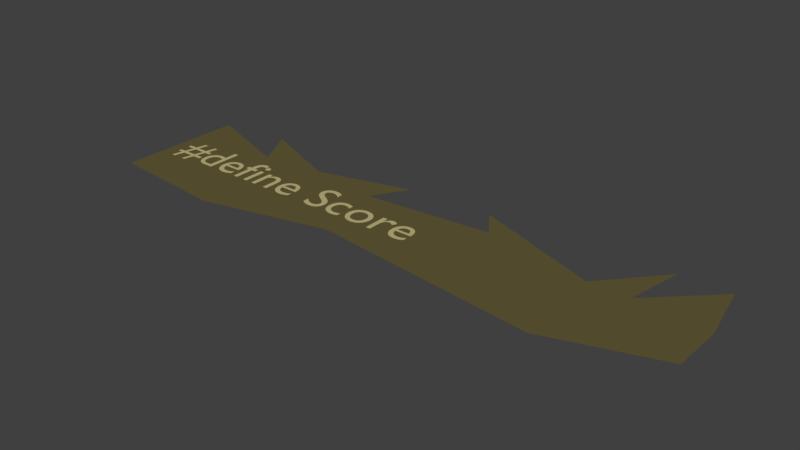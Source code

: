 # Source: score.blend  (saved by Blender 2.78.0; exported with 4.5.12 LTS)
import bpy
from mathutils import Matrix  # noqa: F401  (used for matrix-valued properties, if any)

bpy.ops.wm.read_factory_settings(use_empty=True)
scene = bpy.context.scene
scene.name = 'Scene'

# ---- collections
col_collection_1 = bpy.data.collections.new('Collection 1'); scene.collection.children.link(col_collection_1)

# ---- materials (node trees are filled in below, after node groups)
mat_material_011 = bpy.data.materials.new('Material.011')
mat_material_011.alpha_threshold = 0.0
mat_material_011.use_transparent_shadow = False
mat_material_011.diffuse_color = (0.5395, 0.4621, 0.2232, 1.0)
mat_material_011.roughness = 0.5
mat_material_012 = bpy.data.materials.new('Material.012')
mat_material_012.alpha_threshold = 0.0
mat_material_012.use_transparent_shadow = False
mat_material_012.diffuse_color = (0.1274, 0.1046, 0.0382, 1.0)
mat_material_012.roughness = 0.5

# ---- material node trees

# ---- world
world_world = bpy.data.worlds.new('World'); scene.world = world_world
world_world.color = (0.05088, 0.05088, 0.05088)
world_world.use_sun_shadow = False
world_world.sun_shadow_jitter_overblur = 0.0
world_world.cycles.sampling_method = 'MANUAL'

# ---- meshes
me_mesh_012 = bpy.data.meshes.new('Mesh.012')
me_mesh_012.from_pydata([(5.581, -3.87, 0.0), (5.568, -3.878, 0.0), (5.555, -3.886, 0.0), (5.542, -3.893, 0.0), (5.529, -3.899, 0.0), (5.516, -3.905, 0.0), (5.503, -3.91, 0.0), (5.49, -3.914, 0.0), (5.477, -3.918, 0.0), (5.464, -3.92, 0.0), (5.451, -3.922, 0.0), (5.437, -3.924, 0.0), (5.424, -3.924, 0.0), (5.403, -3.923, 0.0), (5.384, -3.92, 0.0), (5.366, -3.915, 0.0), (5.35, -3.909, 0.0), (5.335, -3.9, 0.0), (5.322, -3.89, 0.0), (5.31, -3.878, 0.0), (5.299, -3.864, 0.0), (5.29, -3.848, 0.0), (5.283, -3.83, 0.0), (5.277, -3.81, 0.0), (5.273, -3.789, 0.0), (5.589, -3.789, 0.0), (5.587, -3.749, 0.0), (5.583, -3.713, 0.0), (5.575, -3.68, 0.0), (5.565, -3.651, 0.0), (5.552, -3.625, 0.0), (5.536, -3.603, 0.0), (5.518, -3.584, 0.0), (5.497, -3.569, 0.0), (5.475, -3.557, 0.0), (5.45, -3.549, 0.0), (5.423, -3.544, 0.0), (5.394, -3.542, 0.0), (5.364, -3.544, 0.0), (5.335, -3.549, 0.0), (5.309, -3.559, 0.0), (5.284, -3.571, 0.0), (5.262, -3.586, 0.0), (5.243, -3.605, 0.0), (5.225, -3.626, 0.0), (5.211, -3.65, 0.0), (5.199, -3.677, 0.0), (5.191, -3.706, 0.0), (5.186, -3.737, 0.0), (5.184, -3.77, 0.0), (5.186, -3.801, 0.0), (5.19, -3.831, 0.0), (5.198, -3.86, 0.0), (5.209, -3.887, 0.0), (5.223, -3.913, 0.0), (5.241, -3.936, 0.0), (5.26, -3.957, 0.0), (5.283, -3.975, 0.0), (5.309, -3.989, 0.0), (5.337, -4.0, 0.0), (5.368, -4.007, 0.0), (5.402, -4.009, 0.0), (5.42, -4.009, 0.0), (5.438, -4.008, 0.0), (5.454, -4.006, 0.0), (5.47, -4.003, 0.0), (5.485, -4.0, 0.0), (5.5, -3.996, 0.0), (5.514, -3.991, 0.0), (5.527, -3.986, 0.0), (5.541, -3.979, 0.0), (5.554, -3.972, 0.0), (5.568, -3.965, 0.0), (5.581, -3.956, 0.0), (5.275, -3.73, 0.0), (5.279, -3.713, 0.0), (5.283, -3.697, 0.0), (5.289, -3.683, 0.0), (5.297, -3.67, 0.0), (5.305, -3.658, 0.0), (5.315, -3.648, 0.0), (5.325, -3.639, 0.0), (5.337, -3.632, 0.0), (5.35, -3.626, 0.0), (5.364, -3.622, 0.0), (5.38, -3.62, 0.0), (5.396, -3.619, 0.0), (5.411, -3.62, 0.0), (5.425, -3.622, 0.0), (5.439, -3.627, 0.0), (5.451, -3.633, 0.0), (5.461, -3.64, 0.0), (5.471, -3.649, 0.0), (5.479, -3.659, 0.0), (5.486, -3.671, 0.0), (5.492, -3.684, 0.0), (5.497, -3.698, 0.0), (5.5, -3.714, 0.0), (5.501, -3.73, 0.0), (4.816, -3.551, 0.0), (4.816, -4.0, 0.0), (4.905, -4.0, 0.0), (4.905, -3.765, 0.0), (4.906, -3.746, 0.0), (4.909, -3.728, 0.0), (4.913, -3.711, 0.0), (4.92, -3.695, 0.0), (4.927, -3.68, 0.0), (4.937, -3.667, 0.0), (4.947, -3.656, 0.0), (4.959, -3.646, 0.0), (4.971, -3.638, 0.0), (4.985, -3.632, 0.0), (4.999, -3.628, 0.0), (5.014, -3.627, 0.0), (5.02, -3.627, 0.0), (5.026, -3.628, 0.0), (5.032, -3.63, 0.0), (5.039, -3.633, 0.0), (5.046, -3.636, 0.0), (5.053, -3.639, 0.0), (5.061, -3.643, 0.0), (5.068, -3.648, 0.0), (5.076, -3.653, 0.0), (5.083, -3.659, 0.0), (5.09, -3.665, 0.0), (5.097, -3.671, 0.0), (5.144, -3.594, 0.0), (5.135, -3.586, 0.0), (5.126, -3.578, 0.0), (5.117, -3.571, 0.0), (5.108, -3.565, 0.0), (5.099, -3.56, 0.0), (5.09, -3.555, 0.0), (5.081, -3.551, 0.0), (5.073, -3.548, 0.0), (5.064, -3.545, 0.0), (5.055, -3.543, 0.0), (5.046, -3.542, 0.0), (5.037, -3.542, 0.0), (5.026, -3.543, 0.0), (5.016, -3.545, 0.0), (5.005, -3.548, 0.0), (4.995, -3.553, 0.0), (4.984, -3.56, 0.0), (4.973, -3.568, 0.0), (4.962, -3.578, 0.0), (4.951, -3.59, 0.0), (4.94, -3.603, 0.0), (4.929, -3.618, 0.0), (4.918, -3.635, 0.0), (4.907, -3.654, 0.0), (4.905, -3.654, 0.0), (4.905, -3.551, 0.0), (4.468, -3.542, 0.0), (4.435, -3.544, 0.0), (4.404, -3.55, 0.0), (4.374, -3.56, 0.0), (4.347, -3.573, 0.0), (4.322, -3.589, 0.0), (4.299, -3.608, 0.0), (4.279, -3.63, 0.0), (4.263, -3.654, 0.0), (4.249, -3.681, 0.0), (4.239, -3.709, 0.0), (4.233, -3.739, 0.0), (4.231, -3.771, 0.0), (4.233, -3.805, 0.0), (4.239, -3.837, 0.0), (4.249, -3.866, 0.0), (4.262, -3.894, 0.0), (4.278, -3.919, 0.0), (4.298, -3.942, 0.0), (4.32, -3.961, 0.0), (4.345, -3.978, 0.0), (4.373, -3.991, 0.0), (4.403, -4.001, 0.0), (4.434, -4.007, 0.0), (4.468, -4.009, 0.0), (4.503, -4.007, 0.0), (4.536, -4.001, 0.0), (4.567, -3.992, 0.0), (4.595, -3.979, 0.0), (4.621, -3.963, 0.0), (4.644, -3.943, 0.0), (4.663, -3.921, 0.0), (4.68, -3.896, 0.0), (4.693, -3.868, 0.0), (4.703, -3.838, 0.0), (4.709, -3.806, 0.0), (4.711, -3.771, 0.0), (4.709, -3.739, 0.0), (4.703, -3.708, 0.0), (4.693, -3.679, 0.0), (4.679, -3.653, 0.0), (4.662, -3.628, 0.0), (4.642, -3.607, 0.0), (4.619, -3.588, 0.0), (4.594, -3.572, 0.0), (4.565, -3.559, 0.0), (4.535, -3.55, 0.0), (4.502, -3.544, 0.0), (4.467, -3.622, 0.0), (4.489, -3.623, 0.0), (4.509, -3.627, 0.0), (4.528, -3.633, 0.0), (4.546, -3.642, 0.0), (4.562, -3.652, 0.0), (4.577, -3.664, 0.0), (4.589, -3.679, 0.0), (4.6, -3.694, 0.0), (4.609, -3.712, 0.0), (4.615, -3.731, 0.0), (4.619, -3.751, 0.0), (4.62, -3.772, 0.0), (4.619, -3.795, 0.0), (4.615, -3.817, 0.0), (4.609, -3.837, 0.0), (4.601, -3.856, 0.0), (4.591, -3.872, 0.0), (4.579, -3.887, 0.0), (4.565, -3.899, 0.0), (4.548, -3.91, 0.0), (4.531, -3.918, 0.0), (4.511, -3.924, 0.0), (4.49, -3.928, 0.0), (4.467, -3.929, 0.0), (4.446, -3.928, 0.0), (4.426, -3.924, 0.0), (4.408, -3.918, 0.0), (4.391, -3.909, 0.0), (4.376, -3.898, 0.0), (4.362, -3.886, 0.0), (4.35, -3.871, 0.0), (4.34, -3.854, 0.0), (4.333, -3.836, 0.0), (4.327, -3.816, 0.0), (4.323, -3.794, 0.0), (4.322, -3.771, 0.0), (4.323, -3.75, 0.0), (4.327, -3.73, 0.0), (4.333, -3.711, 0.0), (4.341, -3.694, 0.0), (4.351, -3.678, 0.0), (4.363, -3.664, 0.0), (4.377, -3.652, 0.0), (4.392, -3.642, 0.0), (4.409, -3.633, 0.0), (4.427, -3.627, 0.0), (4.447, -3.623, 0.0), (4.15, -3.573, 0.0), (4.139, -3.568, 0.0), (4.129, -3.564, 0.0), (4.119, -3.56, 0.0), (4.109, -3.557, 0.0), (4.099, -3.553, 0.0), (4.088, -3.55, 0.0), (4.078, -3.548, 0.0), (4.067, -3.546, 0.0), (4.056, -3.544, 0.0), (4.045, -3.543, 0.0), (4.033, -3.542, 0.0), (4.02, -3.542, 0.0), (3.987, -3.544, 0.0), (3.956, -3.55, 0.0), (3.928, -3.559, 0.0), (3.902, -3.572, 0.0), (3.879, -3.588, 0.0), (3.858, -3.608, 0.0), (3.84, -3.63, 0.0), (3.825, -3.655, 0.0), (3.814, -3.684, 0.0), (3.805, -3.715, 0.0), (3.8, -3.748, 0.0), (3.798, -3.784, 0.0), (3.8, -3.816, 0.0), (3.806, -3.846, 0.0), (3.815, -3.875, 0.0), (3.827, -3.901, 0.0), (3.843, -3.925, 0.0), (3.862, -3.946, 0.0), (3.883, -3.964, 0.0), (3.907, -3.98, 0.0), (3.934, -3.992, 0.0), (3.963, -4.002, 0.0), (3.993, -4.007, 0.0), (4.026, -4.009, 0.0), (4.038, -4.009, 0.0), (4.05, -4.008, 0.0), (4.063, -4.007, 0.0), (4.075, -4.005, 0.0), (4.087, -4.003, 0.0), (4.099, -4.001, 0.0), (4.111, -3.999, 0.0), (4.122, -3.996, 0.0), (4.133, -3.993, 0.0), (4.143, -3.99, 0.0), (4.152, -3.986, 0.0), (4.16, -3.983, 0.0), (4.16, -3.895, 0.0), (4.149, -3.9, 0.0), (4.138, -3.904, 0.0), (4.128, -3.908, 0.0), (4.118, -3.912, 0.0), (4.108, -3.915, 0.0), (4.098, -3.918, 0.0), (4.088, -3.92, 0.0), (4.079, -3.922, 0.0), (4.069, -3.923, 0.0), (4.06, -3.924, 0.0), (4.05, -3.925, 0.0), (4.041, -3.925, 0.0), (4.019, -3.924, 0.0), (3.998, -3.92, 0.0), (3.978, -3.915, 0.0), (3.961, -3.907, 0.0), (3.945, -3.897, 0.0), (3.931, -3.885, 0.0), (3.918, -3.872, 0.0), (3.908, -3.856, 0.0), (3.9, -3.839, 0.0), (3.894, -3.819, 0.0), (3.89, -3.798, 0.0), (3.889, -3.776, 0.0), (3.89, -3.754, 0.0), (3.894, -3.733, 0.0), (3.899, -3.714, 0.0), (3.907, -3.696, 0.0), (3.916, -3.68, 0.0), (3.927, -3.666, 0.0), (3.94, -3.654, 0.0), (3.954, -3.643, 0.0), (3.97, -3.635, 0.0), (3.988, -3.629, 0.0), (4.006, -3.625, 0.0), (4.026, -3.624, 0.0), (4.036, -3.624, 0.0), (4.045, -3.625, 0.0), (4.055, -3.626, 0.0), (4.064, -3.628, 0.0), (4.074, -3.63, 0.0), (4.084, -3.633, 0.0), (4.094, -3.637, 0.0), (4.104, -3.641, 0.0), (4.115, -3.647, 0.0), (4.126, -3.653, 0.0), (4.138, -3.66, 0.0), (4.15, -3.668, 0.0), (3.698, -3.357, 0.0), (3.686, -3.349, 0.0), (3.674, -3.342, 0.0), (3.661, -3.336, 0.0), (3.649, -3.33, 0.0), (3.636, -3.325, 0.0), (3.624, -3.321, 0.0), (3.611, -3.317, 0.0), (3.598, -3.314, 0.0), (3.585, -3.312, 0.0), (3.572, -3.31, 0.0), (3.559, -3.309, 0.0), (3.546, -3.309, 0.0), (3.516, -3.31, 0.0), (3.487, -3.315, 0.0), (3.461, -3.322, 0.0), (3.437, -3.332, 0.0), (3.415, -3.344, 0.0), (3.396, -3.358, 0.0), (3.379, -3.375, 0.0), (3.365, -3.394, 0.0), (3.354, -3.416, 0.0), (3.346, -3.439, 0.0), (3.341, -3.464, 0.0), (3.339, -3.491, 0.0), (3.345, -3.534, 0.0), (3.361, -3.572, 0.0), (3.385, -3.604, 0.0), (3.415, -3.632, 0.0), (3.45, -3.657, 0.0), (3.487, -3.68, 0.0), (3.523, -3.702, 0.0), (3.558, -3.725, 0.0), (3.588, -3.748, 0.0), (3.612, -3.774, 0.0), (3.628, -3.802, 0.0), (3.634, -3.835, 0.0), (3.633, -3.845, 0.0), (3.631, -3.855, 0.0), (3.627, -3.864, 0.0), (3.622, -3.874, 0.0), (3.615, -3.884, 0.0), (3.607, -3.892, 0.0), (3.597, -3.9, 0.0), (3.586, -3.907, 0.0), (3.572, -3.913, 0.0), (3.558, -3.917, 0.0), (3.541, -3.92, 0.0), (3.523, -3.921, 0.0), (3.506, -3.92, 0.0), (3.49, -3.918, 0.0), (3.474, -3.915, 0.0), (3.458, -3.91, 0.0), (3.442, -3.903, 0.0), (3.427, -3.895, 0.0), (3.412, -3.886, 0.0), (3.397, -3.876, 0.0), (3.383, -3.864, 0.0), (3.369, -3.852, 0.0), (3.356, -3.837, 0.0), (3.343, -3.822, 0.0), (3.343, -3.946, 0.0), (3.357, -3.956, 0.0), (3.372, -3.966, 0.0), (3.386, -3.974, 0.0), (3.401, -3.981, 0.0), (3.417, -3.988, 0.0), (3.432, -3.994, 0.0), (3.448, -3.998, 0.0), (3.464, -4.002, 0.0), (3.481, -4.005, 0.0), (3.498, -4.007, 0.0), (3.516, -4.009, 0.0), (3.534, -4.009, 0.0), (3.561, -4.007, 0.0), (3.586, -4.003, 0.0), (3.61, -3.995, 0.0), (3.632, -3.985, 0.0), (3.653, -3.972, 0.0), (3.671, -3.957, 0.0), (3.687, -3.939, 0.0), (3.7, -3.92, 0.0), (3.711, -3.898, 0.0), (3.718, -3.875, 0.0), (3.723, -3.85, 0.0), (3.725, -3.824, 0.0), (3.719, -3.774, 0.0), (3.703, -3.732, 0.0), (3.679, -3.697, 0.0), (3.649, -3.667, 0.0), (3.614, -3.641, 0.0), (3.578, -3.619, 0.0), (3.541, -3.598, 0.0), (3.506, -3.578, 0.0), (3.476, -3.557, 0.0), (3.452, -3.534, 0.0), (3.436, -3.508, 0.0), (3.43, -3.478, 0.0), (3.431, -3.466, 0.0), (3.434, -3.455, 0.0), (3.438, -3.445, 0.0), (3.444, -3.436, 0.0), (3.451, -3.427, 0.0), (3.46, -3.419, 0.0), (3.471, -3.413, 0.0), (3.482, -3.407, 0.0), (3.495, -3.403, 0.0), (3.508, -3.4, 0.0), (3.523, -3.398, 0.0), (3.538, -3.397, 0.0), (3.55, -3.397, 0.0), (3.562, -3.398, 0.0), (3.574, -3.4, 0.0), (3.587, -3.403, 0.0), (3.6, -3.407, 0.0), (3.614, -3.412, 0.0), (3.627, -3.418, 0.0), (3.641, -3.425, 0.0), (3.655, -3.434, 0.0), (3.669, -3.444, 0.0), (3.684, -3.455, 0.0), (3.698, -3.468, 0.0), (2.98, -3.87, 0.0), (2.967, -3.878, 0.0), (2.954, -3.886, 0.0), (2.941, -3.893, 0.0), (2.928, -3.899, 0.0), (2.915, -3.905, 0.0), (2.902, -3.91, 0.0), (2.889, -3.914, 0.0), (2.876, -3.918, 0.0), (2.863, -3.92, 0.0), (2.85, -3.922, 0.0), (2.836, -3.924, 0.0), (2.823, -3.924, 0.0), (2.802, -3.923, 0.0), (2.783, -3.92, 0.0), (2.765, -3.915, 0.0), (2.749, -3.909, 0.0), (2.734, -3.9, 0.0), (2.72, -3.89, 0.0), (2.709, -3.878, 0.0), (2.698, -3.864, 0.0), (2.689, -3.848, 0.0), (2.682, -3.83, 0.0), (2.676, -3.81, 0.0), (2.672, -3.789, 0.0), (2.988, -3.789, 0.0), (2.986, -3.749, 0.0), (2.982, -3.713, 0.0), (2.974, -3.68, 0.0), (2.964, -3.651, 0.0), (2.951, -3.625, 0.0), (2.935, -3.603, 0.0), (2.917, -3.584, 0.0), (2.896, -3.569, 0.0), (2.874, -3.557, 0.0), (2.849, -3.549, 0.0), (2.822, -3.544, 0.0), (2.793, -3.542, 0.0), (2.763, -3.544, 0.0), (2.734, -3.549, 0.0), (2.708, -3.559, 0.0), (2.683, -3.571, 0.0), (2.661, -3.586, 0.0), (2.642, -3.605, 0.0), (2.624, -3.626, 0.0), (2.61, -3.65, 0.0), (2.598, -3.677, 0.0), (2.59, -3.706, 0.0), (2.585, -3.737, 0.0), (2.583, -3.77, 0.0), (2.585, -3.801, 0.0), (2.589, -3.831, 0.0), (2.597, -3.86, 0.0), (2.608, -3.887, 0.0), (2.622, -3.913, 0.0), (2.64, -3.936, 0.0), (2.659, -3.957, 0.0), (2.682, -3.975, 0.0), (2.708, -3.989, 0.0), (2.736, -4.0, 0.0), (2.767, -4.007, 0.0), (2.801, -4.009, 0.0), (2.819, -4.009, 0.0), (2.837, -4.008, 0.0), (2.853, -4.006, 0.0), (2.869, -4.003, 0.0), (2.884, -4.0, 0.0), (2.899, -3.996, 0.0), (2.913, -3.991, 0.0), (2.926, -3.986, 0.0), (2.94, -3.979, 0.0), (2.953, -3.972, 0.0), (2.967, -3.965, 0.0), (2.98, -3.956, 0.0), (2.674, -3.73, 0.0), (2.678, -3.713, 0.0), (2.682, -3.697, 0.0), (2.688, -3.683, 0.0), (2.696, -3.67, 0.0), (2.704, -3.658, 0.0), (2.714, -3.648, 0.0), (2.724, -3.639, 0.0), (2.736, -3.632, 0.0), (2.749, -3.626, 0.0), (2.763, -3.622, 0.0), (2.779, -3.62, 0.0), (2.795, -3.619, 0.0), (2.81, -3.62, 0.0), (2.824, -3.622, 0.0), (2.838, -3.627, 0.0), (2.85, -3.633, 0.0), (2.86, -3.64, 0.0), (2.87, -3.649, 0.0), (2.878, -3.659, 0.0), (2.885, -3.671, 0.0), (2.891, -3.684, 0.0), (2.896, -3.698, 0.0), (2.899, -3.714, 0.0), (2.9, -3.73, 0.0), (2.192, -3.551, 0.0), (2.103, -3.551, 0.0), (2.103, -4.0, 0.0), (2.192, -4.0, 0.0), (2.192, -3.678, 0.0), (2.202, -3.667, 0.0), (2.212, -3.657, 0.0), (2.222, -3.648, 0.0), (2.231, -3.64, 0.0), (2.24, -3.634, 0.0), (2.249, -3.628, 0.0), (2.258, -3.623, 0.0), (2.267, -3.619, 0.0), (2.276, -3.617, 0.0), (2.285, -3.615, 0.0), (2.294, -3.613, 0.0), (2.304, -3.613, 0.0), (2.317, -3.614, 0.0), (2.329, -3.616, 0.0), (2.341, -3.621, 0.0), (2.351, -3.627, 0.0), (2.36, -3.634, 0.0), (2.368, -3.643, 0.0), (2.375, -3.653, 0.0), (2.381, -3.664, 0.0), (2.386, -3.677, 0.0), (2.389, -3.691, 0.0), (2.391, -3.706, 0.0), (2.392, -3.722, 0.0), (2.392, -4.0, 0.0), (2.481, -4.0, 0.0), (2.481, -3.723, 0.0), (2.48, -3.694, 0.0), (2.476, -3.667, 0.0), (2.469, -3.643, 0.0), (2.46, -3.621, 0.0), (2.449, -3.603, 0.0), (2.436, -3.586, 0.0), (2.422, -3.573, 0.0), (2.405, -3.562, 0.0), (2.388, -3.553, 0.0), (2.369, -3.547, 0.0), (2.349, -3.543, 0.0), (2.328, -3.542, 0.0), (2.316, -3.543, 0.0), (2.303, -3.544, 0.0), (2.291, -3.547, 0.0), (2.279, -3.55, 0.0), (2.267, -3.555, 0.0), (2.255, -3.56, 0.0), (2.244, -3.566, 0.0), (2.233, -3.573, 0.0), (2.222, -3.581, 0.0), (2.212, -3.59, 0.0), (2.203, -3.6, 0.0), (2.194, -3.61, 0.0), (2.192, -3.61, 0.0), (1.977, -3.551, 0.0), (1.888, -3.551, 0.0), (1.888, -4.0, 0.0), (1.977, -4.0, 0.0), (1.986, -3.415, 0.0), (1.986, -3.408, 0.0), (1.984, -3.401, 0.0), (1.982, -3.394, 0.0), (1.979, -3.388, 0.0), (1.975, -3.383, 0.0), (1.97, -3.378, 0.0), (1.965, -3.373, 0.0), (1.96, -3.369, 0.0), (1.954, -3.366, 0.0), (1.947, -3.364, 0.0), (1.94, -3.362, 0.0), (1.933, -3.362, 0.0), (1.926, -3.362, 0.0), (1.919, -3.364, 0.0), (1.912, -3.366, 0.0), (1.906, -3.369, 0.0), (1.901, -3.373, 0.0), (1.896, -3.378, 0.0), (1.891, -3.383, 0.0), (1.887, -3.388, 0.0), (1.884, -3.394, 0.0), (1.882, -3.401, 0.0), (1.88, -3.408, 0.0), (1.88, -3.415, 0.0), (1.88, -3.422, 0.0), (1.882, -3.429, 0.0), (1.884, -3.436, 0.0), (1.887, -3.442, 0.0), (1.891, -3.447, 0.0), (1.896, -3.452, 0.0), (1.901, -3.457, 0.0), (1.906, -3.461, 0.0), (1.912, -3.464, 0.0), (1.919, -3.466, 0.0), (1.926, -3.468, 0.0), (1.933, -3.468, 0.0), (1.94, -3.468, 0.0), (1.947, -3.466, 0.0), (1.954, -3.464, 0.0), (1.96, -3.461, 0.0), (1.965, -3.457, 0.0), (1.97, -3.452, 0.0), (1.975, -3.447, 0.0), (1.979, -3.442, 0.0), (1.982, -3.436, 0.0), (1.984, -3.429, 0.0), (1.986, -3.422, 0.0), (1.869, -3.318, 0.0), (1.85, -3.313, 0.0), (1.832, -3.31, 0.0), (1.815, -3.309, 0.0), (1.799, -3.309, 0.0), (1.785, -3.31, 0.0), (1.771, -3.312, 0.0), (1.757, -3.316, 0.0), (1.745, -3.321, 0.0), (1.733, -3.328, 0.0), (1.722, -3.335, 0.0), (1.712, -3.343, 0.0), (1.702, -3.352, 0.0), (1.693, -3.361, 0.0), (1.685, -3.371, 0.0), (1.678, -3.381, 0.0), (1.671, -3.391, 0.0), (1.665, -3.403, 0.0), (1.66, -3.415, 0.0), (1.656, -3.429, 0.0), (1.652, -3.444, 0.0), (1.649, -3.46, 0.0), (1.647, -3.478, 0.0), (1.645, -3.497, 0.0), (1.645, -3.518, 0.0), (1.645, -3.551, 0.0), (1.582, -3.551, 0.0), (1.582, -3.631, 0.0), (1.645, -3.631, 0.0), (1.645, -4.0, 0.0), (1.734, -4.0, 0.0), (1.734, -3.631, 0.0), (1.815, -3.631, 0.0), (1.815, -3.551, 0.0), (1.734, -3.551, 0.0), (1.734, -3.508, 0.0), (1.734, -3.491, 0.0), (1.736, -3.476, 0.0), (1.739, -3.462, 0.0), (1.743, -3.449, 0.0), (1.748, -3.437, 0.0), (1.755, -3.427, 0.0), (1.763, -3.418, 0.0), (1.772, -3.41, 0.0), (1.784, -3.405, 0.0), (1.797, -3.4, 0.0), (1.812, -3.398, 0.0), (1.829, -3.397, 0.0), (1.833, -3.397, 0.0), (1.836, -3.397, 0.0), (1.84, -3.397, 0.0), (1.843, -3.398, 0.0), (1.846, -3.398, 0.0), (1.849, -3.399, 0.0), (1.852, -3.399, 0.0), (1.856, -3.4, 0.0), (1.859, -3.401, 0.0), (1.862, -3.402, 0.0), (1.865, -3.404, 0.0), (1.869, -3.405, 0.0), (1.532, -3.87, 0.0), (1.519, -3.878, 0.0), (1.506, -3.886, 0.0), (1.493, -3.893, 0.0), (1.48, -3.899, 0.0), (1.467, -3.905, 0.0), (1.454, -3.91, 0.0), (1.441, -3.914, 0.0), (1.428, -3.918, 0.0), (1.415, -3.92, 0.0), (1.402, -3.922, 0.0), (1.388, -3.924, 0.0), (1.375, -3.924, 0.0), (1.354, -3.923, 0.0), (1.335, -3.92, 0.0), (1.317, -3.915, 0.0), (1.301, -3.909, 0.0), (1.286, -3.9, 0.0), (1.273, -3.89, 0.0), (1.261, -3.878, 0.0), (1.25, -3.864, 0.0), (1.241, -3.848, 0.0), (1.234, -3.83, 0.0), (1.228, -3.81, 0.0), (1.224, -3.789, 0.0), (1.54, -3.789, 0.0), (1.538, -3.749, 0.0), (1.534, -3.713, 0.0), (1.526, -3.68, 0.0), (1.516, -3.651, 0.0), (1.503, -3.625, 0.0), (1.487, -3.603, 0.0), (1.469, -3.584, 0.0), (1.448, -3.569, 0.0), (1.426, -3.557, 0.0), (1.401, -3.549, 0.0), (1.374, -3.544, 0.0), (1.345, -3.542, 0.0), (1.315, -3.544, 0.0), (1.286, -3.549, 0.0), (1.26, -3.559, 0.0), (1.235, -3.571, 0.0), (1.213, -3.586, 0.0), (1.194, -3.605, 0.0), (1.176, -3.626, 0.0), (1.162, -3.65, 0.0), (1.15, -3.677, 0.0), (1.142, -3.706, 0.0), (1.137, -3.737, 0.0), (1.135, -3.77, 0.0), (1.137, -3.801, 0.0), (1.141, -3.831, 0.0), (1.149, -3.86, 0.0), (1.16, -3.887, 0.0), (1.174, -3.913, 0.0), (1.192, -3.936, 0.0), (1.211, -3.957, 0.0), (1.234, -3.975, 0.0), (1.26, -3.989, 0.0), (1.288, -4.0, 0.0), (1.319, -4.007, 0.0), (1.353, -4.009, 0.0), (1.371, -4.009, 0.0), (1.389, -4.008, 0.0), (1.405, -4.006, 0.0), (1.421, -4.003, 0.0), (1.436, -4.0, 0.0), (1.451, -3.996, 0.0), (1.465, -3.991, 0.0), (1.478, -3.986, 0.0), (1.492, -3.979, 0.0), (1.505, -3.972, 0.0), (1.519, -3.965, 0.0), (1.532, -3.956, 0.0), (1.226, -3.73, 0.0), (1.23, -3.713, 0.0), (1.234, -3.697, 0.0), (1.24, -3.683, 0.0), (1.248, -3.67, 0.0), (1.256, -3.658, 0.0), (1.266, -3.648, 0.0), (1.276, -3.639, 0.0), (1.288, -3.632, 0.0), (1.301, -3.626, 0.0), (1.315, -3.622, 0.0), (1.331, -3.62, 0.0), (1.347, -3.619, 0.0), (1.362, -3.62, 0.0), (1.376, -3.622, 0.0), (1.39, -3.627, 0.0), (1.402, -3.633, 0.0), (1.412, -3.64, 0.0), (1.422, -3.649, 0.0), (1.43, -3.659, 0.0), (1.437, -3.671, 0.0), (1.443, -3.684, 0.0), (1.448, -3.698, 0.0), (1.451, -3.714, 0.0), (1.452, -3.73, 0.0), (1.035, -3.318, 0.0), (0.946, -3.318, 0.0), (0.946, -3.56, 0.0), (0.9372, -3.557, 0.0), (0.9286, -3.554, 0.0), (0.9203, -3.552, 0.0), (0.9123, -3.55, 0.0), (0.9044, -3.548, 0.0), (0.8968, -3.546, 0.0), (0.8892, -3.545, 0.0), (0.8817, -3.544, 0.0), (0.8743, -3.543, 0.0), (0.8669, -3.542, 0.0), (0.8595, -3.542, 0.0), (0.852, -3.542, 0.0), (0.8201, -3.544, 0.0), (0.7899, -3.549, 0.0), (0.7617, -3.559, 0.0), (0.7357, -3.571, 0.0), (0.712, -3.586, 0.0), (0.6909, -3.605, 0.0), (0.6725, -3.626, 0.0), (0.657, -3.649, 0.0), (0.6446, -3.675, 0.0), (0.6355, -3.703, 0.0), (0.6299, -3.733, 0.0), (0.628, -3.765, 0.0), (0.6297, -3.8, 0.0), (0.6348, -3.832, 0.0), (0.6432, -3.862, 0.0), (0.6547, -3.89, 0.0), (0.6693, -3.915, 0.0), (0.6868, -3.937, 0.0), (0.707, -3.955, 0.0), (0.7299, -3.971, 0.0), (0.7554, -3.984, 0.0), (0.7833, -3.993, 0.0), (0.8136, -3.998, 0.0), (0.846, -4.0, 0.0), (1.035, -4.0, 0.0), (0.946, -3.925, 0.0), (0.856, -3.925, 0.0), (0.8317, -3.924, 0.0), (0.8101, -3.92, 0.0), (0.7911, -3.914, 0.0), (0.7747, -3.906, 0.0), (0.7607, -3.895, 0.0), (0.7489, -3.883, 0.0), (0.7392, -3.869, 0.0), (0.7316, -3.853, 0.0), (0.7259, -3.836, 0.0), (0.722, -3.818, 0.0), (0.7197, -3.799, 0.0), (0.719, -3.778, 0.0), (0.7202, -3.755, 0.0), (0.7237, -3.734, 0.0), (0.7294, -3.714, 0.0), (0.7372, -3.696, 0.0), (0.747, -3.679, 0.0), (0.7588, -3.665, 0.0), (0.7723, -3.652, 0.0), (0.7874, -3.642, 0.0), (0.8042, -3.633, 0.0), (0.8225, -3.627, 0.0), (0.8421, -3.623, 0.0), (0.863, -3.622, 0.0), (0.8704, -3.622, 0.0), (0.8775, -3.622, 0.0), (0.8844, -3.623, 0.0), (0.8912, -3.624, 0.0), (0.8979, -3.625, 0.0), (0.9045, -3.626, 0.0), (0.9111, -3.628, 0.0), (0.9178, -3.629, 0.0), (0.9246, -3.631, 0.0), (0.9315, -3.634, 0.0), (0.9386, -3.636, 0.0), (0.946, -3.639, 0.0), (0.196, -3.383, 0.0), (0.155, -3.578, 0.0), (0.001, -3.578, 0.0), (0.001, -3.647, 0.0), (0.141, -3.647, 0.0), (0.105, -3.817, 0.0), (0.001, -3.817, 0.0), (0.001, -3.886, 0.0), (0.091, -3.886, 0.0), (0.05, -4.081, 0.0), (0.122, -4.081, 0.0), (0.163, -3.886, 0.0), (0.357, -3.886, 0.0), (0.316, -4.081, 0.0), (0.388, -4.081, 0.0), (0.429, -3.886, 0.0), (0.584, -3.886, 0.0), (0.584, -3.817, 0.0), (0.443, -3.817, 0.0), (0.479, -3.647, 0.0), (0.584, -3.647, 0.0), (0.584, -3.578, 0.0), (0.493, -3.578, 0.0), (0.534, -3.383, 0.0), (0.462, -3.383, 0.0), (0.421, -3.578, 0.0), (0.227, -3.578, 0.0), (0.268, -3.383, 0.0), (0.213, -3.647, 0.0), (0.407, -3.647, 0.0), (0.371, -3.817, 0.0), (0.177, -3.817, 0.0), (-0.2467, -4.816, -0.01001), (10.63, -4.297, -0.01001), (2.007, -5.028, -0.01003), (4.367, -4.462, -0.01001), (8.64, -4.958, -0.01001), (10.63, -3.305, -0.01001), (-0.2467, -2.384, -0.01001), (1.511, -3.022, -0.01001), (1.086, -2.219, -0.01001), (2.691, -2.88, -0.01002), (4.462, -2.408, -0.01002), (4.06, -3.069, -0.01001), (6.468, -2.856, -0.01004), (6.091, -2.314, -0.01001), (8.522, -3.211, -0.01001), (9.467, -2.125, -0.01001), (9.278, -3.211, -0.01001), (10.39, -2.125, -0.01001)], [], [(38, 36, 37), (38, 35, 36), (39, 35, 38), (39, 34, 35), (40, 34, 39), (40, 33, 34), (41, 33, 40), (41, 32, 33), (42, 32, 41), (42, 31, 32), (43, 31, 42), (43, 30, 31), (44, 86, 43), (86, 30, 43), (44, 85, 86), (87, 30, 86), (44, 84, 85), (88, 30, 87), (44, 83, 84), (89, 30, 88), (89, 29, 30), (44, 82, 83), (45, 82, 44), (90, 29, 89), (45, 81, 82), (91, 29, 90), (45, 80, 81), (92, 29, 91), (45, 79, 80), (93, 29, 92), (46, 79, 45), (93, 28, 29), (46, 78, 79), (94, 28, 93), (46, 77, 78), (95, 28, 94), (47, 77, 46), (95, 27, 28), (47, 76, 77), (96, 27, 95), (47, 75, 76), (97, 27, 96), (48, 75, 47), (48, 74, 75), (97, 26, 27), (98, 26, 97), (48, 98, 74), (48, 26, 98), (49, 26, 48), (49, 25, 26), (50, 24, 49), (24, 25, 49), (50, 23, 24), (51, 23, 50), (51, 22, 23), (51, 21, 22), (52, 21, 51), (52, 20, 21), (53, 20, 52), (53, 19, 20), (1, 73, 0), (53, 18, 19), (2, 73, 1), (3, 73, 2), (54, 18, 53), (54, 17, 18), (4, 73, 3), (5, 73, 4), (54, 16, 17), (6, 73, 5), (54, 15, 16), (7, 73, 6), (55, 15, 54), (8, 73, 7), (55, 14, 15), (9, 73, 8), (55, 13, 14), (10, 73, 9), (11, 73, 10), (55, 12, 13), (12, 73, 11), (55, 73, 12), (56, 73, 55), (56, 72, 73), (57, 72, 56), (57, 71, 72), (57, 70, 71), (58, 70, 57), (58, 69, 70), (58, 68, 69), (59, 68, 58), (59, 67, 68), (59, 66, 67), (60, 66, 59), (60, 65, 66), (60, 64, 65), (60, 63, 64), (61, 63, 60), (61, 62, 63), (140, 138, 139), (140, 137, 138), (141, 137, 140), (141, 136, 137), (142, 136, 141), (142, 135, 136), (142, 134, 135), (143, 134, 142), (143, 133, 134), (100, 153, 99), (100, 152, 153), (144, 133, 143), (144, 132, 133), (144, 131, 132), (145, 131, 144), (145, 130, 131), (146, 130, 145), (146, 129, 130), (146, 128, 129), (147, 128, 146), (147, 127, 128), (148, 127, 147), (148, 117, 127), (117, 118, 127), (118, 119, 127), (119, 120, 127), (120, 121, 127), (121, 122, 127), (122, 123, 127), (123, 124, 127), (124, 125, 127), (125, 126, 127), (149, 115, 148), (115, 116, 148), (116, 117, 148), (150, 113, 149), (113, 114, 149), (114, 115, 149), (150, 112, 113), (150, 111, 112), (151, 111, 150), (151, 110, 111), (151, 109, 110), (100, 151, 152), (100, 105, 151), (105, 106, 151), (106, 107, 151), (107, 108, 151), (108, 109, 151), (100, 104, 105), (100, 103, 104), (100, 102, 103), (100, 101, 102), (155, 201, 154), (155, 200, 201), (156, 200, 155), (156, 199, 200), (157, 199, 156), (157, 198, 199), (158, 198, 157), (158, 197, 198), (159, 197, 158), (159, 196, 197), (160, 196, 159), (160, 195, 196), (161, 202, 160), (202, 195, 160), (161, 249, 202), (203, 195, 202), (161, 248, 249), (204, 195, 203), (161, 247, 248), (205, 195, 204), (205, 194, 195), (162, 247, 161), (162, 246, 247), (206, 194, 205), (162, 245, 246), (207, 194, 206), (162, 244, 245), (208, 194, 207), (208, 193, 194), (163, 244, 162), (163, 243, 244), (209, 193, 208), (163, 242, 243), (210, 193, 209), (210, 192, 193), (164, 242, 163), (164, 241, 242), (211, 192, 210), (211, 191, 192), (165, 241, 164), (165, 240, 241), (212, 191, 211), (165, 239, 240), (213, 191, 212), (213, 190, 191), (166, 239, 165), (166, 238, 239), (214, 190, 213), (167, 238, 166), (167, 237, 238), (214, 189, 190), (215, 189, 214), (167, 236, 237), (216, 189, 215), (168, 236, 167), (216, 188, 189), (168, 235, 236), (217, 188, 216), (168, 234, 235), (169, 234, 168), (218, 188, 217), (218, 187, 188), (169, 233, 234), (219, 187, 218), (170, 233, 169), (219, 186, 187), (170, 232, 233), (220, 186, 219), (170, 231, 232), (221, 186, 220), (171, 231, 170), (221, 185, 186), (171, 230, 231), (222, 185, 221), (171, 229, 230), (223, 185, 222), (171, 228, 229), (224, 185, 223), (172, 228, 171), (224, 184, 185), (172, 227, 228), (225, 184, 224), (172, 226, 227), (226, 184, 225), (172, 184, 226), (173, 184, 172), (173, 183, 184), (174, 183, 173), (174, 182, 183), (175, 182, 174), (175, 181, 182), (176, 181, 175), (176, 180, 181), (177, 180, 176), (177, 179, 180), (178, 179, 177), (263, 261, 262), (263, 260, 261), (263, 259, 260), (264, 259, 263), (264, 258, 259), (264, 257, 258), (264, 256, 257), (265, 256, 264), (265, 255, 256), (265, 254, 255), (265, 253, 254), (266, 253, 265), (266, 252, 253), (266, 251, 252), (266, 250, 251), (267, 250, 266), (267, 339, 250), (339, 340, 250), (340, 341, 250), (341, 342, 250), (342, 343, 250), (343, 344, 250), (344, 345, 250), (345, 346, 250), (346, 347, 250), (268, 337, 267), (337, 338, 267), (338, 339, 267), (269, 335, 268), (335, 336, 268), (336, 337, 268), (269, 334, 335), (269, 333, 334), (269, 332, 333), (270, 332, 269), (270, 331, 332), (270, 330, 331), (270, 329, 330), (271, 329, 270), (271, 328, 329), (271, 327, 328), (272, 327, 271), (272, 326, 327), (272, 325, 326), (273, 325, 272), (273, 324, 325), (274, 324, 273), (274, 323, 324), (274, 322, 323), (275, 322, 274), (275, 321, 322), (276, 321, 275), (276, 320, 321), (276, 319, 320), (277, 319, 276), (277, 318, 319), (277, 317, 318), (278, 317, 277), (278, 316, 317), (300, 298, 299), (278, 315, 316), (301, 298, 300), (279, 315, 278), (302, 298, 301), (279, 314, 315), (303, 298, 302), (304, 298, 303), (305, 298, 304), (279, 313, 314), (306, 298, 305), (307, 298, 306), (279, 312, 313), (308, 298, 307), (309, 298, 308), (279, 311, 312), (310, 298, 309), (280, 311, 279), (311, 298, 310), (280, 298, 311), (281, 298, 280), (282, 298, 281), (283, 298, 282), (283, 297, 298), (283, 296, 297), (283, 295, 296), (284, 295, 283), (284, 294, 295), (284, 293, 294), (284, 292, 293), (284, 291, 292), (285, 291, 284), (285, 290, 291), (285, 289, 290), (285, 288, 289), (286, 288, 285), (286, 287, 288), (361, 359, 360), (361, 358, 359), (361, 357, 358), (362, 357, 361), (362, 356, 357), (362, 355, 356), (363, 355, 362), (363, 354, 355), (363, 353, 354), (364, 353, 363), (364, 352, 353), (364, 351, 352), (365, 351, 364), (365, 350, 351), (365, 349, 350), (366, 349, 365), (366, 348, 349), (366, 461, 348), (461, 462, 348), (462, 463, 348), (463, 464, 348), (464, 465, 348), (465, 466, 348), (466, 467, 348), (467, 468, 348), (468, 469, 348), (367, 459, 366), (459, 460, 366), (460, 461, 366), (368, 457, 367), (457, 458, 367), (458, 459, 367), (369, 456, 368), (456, 457, 368), (369, 455, 456), (369, 454, 455), (369, 453, 454), (369, 452, 453), (369, 451, 452), (370, 451, 369), (370, 450, 451), (370, 449, 450), (370, 448, 449), (371, 448, 370), (371, 447, 448), (371, 446, 447), (372, 446, 371), (372, 445, 446), (372, 444, 445), (373, 444, 372), (373, 443, 444), (373, 442, 443), (374, 442, 373), (374, 441, 442), (375, 441, 374), (375, 440, 441), (375, 439, 440), (376, 439, 375), (376, 438, 439), (377, 438, 376), (377, 437, 438), (378, 437, 377), (378, 436, 437), (379, 436, 378), (379, 435, 436), (380, 435, 379), (381, 435, 380), (381, 434, 435), (382, 434, 381), (383, 434, 382), (383, 433, 434), (384, 433, 383), (409, 407, 408), (384, 432, 433), (385, 432, 384), (409, 406, 407), (386, 432, 385), (386, 431, 432), (409, 405, 406), (387, 431, 386), (409, 404, 405), (388, 431, 387), (389, 431, 388), (389, 430, 431), (409, 403, 404), (390, 430, 389), (409, 402, 403), (391, 430, 390), (409, 401, 402), (391, 429, 430), (392, 429, 391), (409, 400, 401), (393, 429, 392), (409, 399, 400), (394, 429, 393), (409, 398, 399), (395, 429, 394), (409, 397, 398), (395, 428, 429), (396, 428, 395), (409, 396, 397), (409, 428, 396), (409, 427, 428), (410, 427, 409), (411, 427, 410), (411, 426, 427), (412, 426, 411), (412, 425, 426), (413, 425, 412), (414, 425, 413), (414, 424, 425), (415, 424, 414), (416, 424, 415), (416, 423, 424), (417, 423, 416), (418, 423, 417), (418, 422, 423), (419, 422, 418), (420, 422, 419), (420, 421, 422), (508, 506, 507), (508, 505, 506), (509, 505, 508), (509, 504, 505), (510, 504, 509), (510, 503, 504), (511, 503, 510), (511, 502, 503), (512, 502, 511), (512, 501, 502), (513, 501, 512), (513, 500, 501), (514, 556, 513), (556, 500, 513), (514, 555, 556), (557, 500, 556), (514, 554, 555), (558, 500, 557), (514, 553, 554), (559, 500, 558), (559, 499, 500), (514, 552, 553), (515, 552, 514), (560, 499, 559), (515, 551, 552), (561, 499, 560), (515, 550, 551), (562, 499, 561), (515, 549, 550), (563, 499, 562), (516, 549, 515), (563, 498, 499), (516, 548, 549), (564, 498, 563), (516, 547, 548), (565, 498, 564), (517, 547, 516), (565, 497, 498), (517, 546, 547), (566, 497, 565), (517, 545, 546), (567, 497, 566), (518, 545, 517), (518, 544, 545), (567, 496, 497), (568, 496, 567), (518, 568, 544), (518, 496, 568), (519, 496, 518), (519, 495, 496), (520, 494, 519), (494, 495, 519), (520, 493, 494), (521, 493, 520), (521, 492, 493), (521, 491, 492), (522, 491, 521), (522, 490, 491), (523, 490, 522), (523, 489, 490), (471, 543, 470), (523, 488, 489), (472, 543, 471), (473, 543, 472), (524, 488, 523), (524, 487, 488), (474, 543, 473), (475, 543, 474), (524, 486, 487), (476, 543, 475), (524, 485, 486), (477, 543, 476), (525, 485, 524), (478, 543, 477), (525, 484, 485), (479, 543, 478), (525, 483, 484), (480, 543, 479), (481, 543, 480), (525, 482, 483), (482, 543, 481), (525, 543, 482), (526, 543, 525), (526, 542, 543), (527, 542, 526), (527, 541, 542), (527, 540, 541), (528, 540, 527), (528, 539, 540), (528, 538, 539), (529, 538, 528), (529, 537, 538), (529, 536, 537), (530, 536, 529), (530, 535, 536), (530, 534, 535), (530, 533, 534), (531, 533, 530), (531, 532, 533), (613, 611, 612), (614, 611, 613), (614, 610, 611), (615, 610, 614), (616, 610, 615), (616, 609, 610), (617, 609, 616), (571, 569, 570), (571, 625, 569), (617, 608, 609), (618, 608, 617), (619, 608, 618), (619, 607, 608), (620, 607, 619), (620, 606, 607), (621, 606, 620), (622, 606, 621), (622, 605, 606), (623, 605, 622), (624, 605, 623), (624, 585, 605), (585, 604, 605), (571, 624, 625), (571, 573, 624), (573, 574, 624), (574, 575, 624), (575, 576, 624), (576, 577, 624), (577, 578, 624), (578, 579, 624), (579, 580, 624), (580, 581, 624), (581, 582, 624), (582, 583, 624), (583, 584, 624), (584, 585, 624), (586, 604, 585), (587, 604, 586), (588, 604, 587), (589, 604, 588), (589, 603, 604), (590, 603, 589), (591, 603, 590), (592, 603, 591), (592, 602, 603), (593, 602, 592), (594, 602, 593), (594, 601, 602), (595, 601, 594), (571, 572, 573), (596, 601, 595), (596, 600, 601), (597, 600, 596), (598, 600, 597), (598, 599, 600), (643, 641, 642), (644, 641, 643), (644, 640, 641), (645, 640, 644), (645, 639, 640), (646, 639, 645), (646, 638, 639), (647, 638, 646), (647, 637, 638), (648, 637, 647), (648, 636, 637), (649, 636, 648), (649, 635, 636), (650, 635, 649), (650, 634, 635), (651, 634, 650), (651, 633, 634), (652, 633, 651), (652, 632, 633), (653, 632, 652), (653, 631, 632), (654, 631, 653), (654, 630, 631), (655, 630, 654), (655, 677, 630), (656, 677, 655), (656, 676, 677), (657, 676, 656), (657, 675, 676), (658, 675, 657), (658, 674, 675), (659, 674, 658), (659, 673, 674), (660, 673, 659), (660, 672, 673), (661, 672, 660), (661, 671, 672), (662, 671, 661), (662, 670, 671), (663, 670, 662), (663, 669, 670), (664, 669, 663), (664, 668, 669), (665, 668, 664), (665, 667, 668), (666, 667, 665), (628, 626, 627), (628, 629, 626), (683, 681, 682), (683, 680, 681), (684, 680, 683), (684, 679, 680), (685, 679, 684), (685, 678, 679), (686, 678, 685), (686, 737, 678), (687, 737, 686), (688, 737, 687), (689, 737, 688), (690, 734, 689), (734, 735, 689), (735, 736, 689), (736, 737, 689), (691, 732, 690), (732, 733, 690), (733, 734, 690), (692, 730, 691), (730, 731, 691), (731, 732, 691), (693, 729, 692), (729, 730, 692), (694, 726, 693), (726, 727, 693), (727, 728, 693), (728, 729, 693), (695, 725, 694), (725, 726, 694), (695, 724, 725), (695, 723, 724), (695, 722, 723), (696, 722, 695), (696, 721, 722), (696, 720, 721), (697, 720, 696), (697, 719, 720), (697, 718, 719), (698, 718, 697), (698, 717, 718), (699, 717, 698), (699, 716, 717), (700, 716, 699), (700, 715, 716), (700, 714, 715), (701, 714, 700), (701, 713, 714), (702, 713, 701), (702, 712, 713), (703, 712, 702), (705, 703, 704), (705, 712, 703), (705, 711, 712), (705, 710, 711), (706, 710, 705), (707, 709, 706), (709, 710, 706), (707, 708, 709), (776, 774, 775), (776, 773, 774), (777, 773, 776), (777, 772, 773), (778, 772, 777), (778, 771, 772), (779, 771, 778), (779, 770, 771), (780, 770, 779), (780, 769, 770), (781, 769, 780), (781, 768, 769), (782, 824, 781), (824, 768, 781), (782, 823, 824), (825, 768, 824), (782, 822, 823), (826, 768, 825), (782, 821, 822), (827, 768, 826), (827, 767, 768), (782, 820, 821), (783, 820, 782), (828, 767, 827), (783, 819, 820), (829, 767, 828), (783, 818, 819), (830, 767, 829), (783, 817, 818), (831, 767, 830), (784, 817, 783), (831, 766, 767), (784, 816, 817), (832, 766, 831), (784, 815, 816), (833, 766, 832), (785, 815, 784), (833, 765, 766), (785, 814, 815), (834, 765, 833), (785, 813, 814), (835, 765, 834), (786, 813, 785), (786, 812, 813), (835, 764, 765), (836, 764, 835), (786, 836, 812), (786, 764, 836), (787, 764, 786), (787, 763, 764), (788, 762, 787), (762, 763, 787), (788, 761, 762), (789, 761, 788), (789, 760, 761), (789, 759, 760), (790, 759, 789), (790, 758, 759), (791, 758, 790), (791, 757, 758), (739, 811, 738), (791, 756, 757), (740, 811, 739), (741, 811, 740), (792, 756, 791), (792, 755, 756), (742, 811, 741), (743, 811, 742), (792, 754, 755), (744, 811, 743), (792, 753, 754), (745, 811, 744), (793, 753, 792), (746, 811, 745), (793, 752, 753), (747, 811, 746), (793, 751, 752), (748, 811, 747), (749, 811, 748), (793, 750, 751), (750, 811, 749), (793, 811, 750), (794, 811, 793), (794, 810, 811), (795, 810, 794), (795, 809, 810), (795, 808, 809), (796, 808, 795), (796, 807, 808), (796, 806, 807), (797, 806, 796), (797, 805, 806), (797, 804, 805), (798, 804, 797), (798, 803, 804), (798, 802, 803), (798, 801, 802), (799, 801, 798), (799, 800, 801), (839, 837, 838), (839, 876, 837), (852, 850, 851), (852, 849, 850), (852, 848, 849), (852, 847, 848), (852, 846, 847), (853, 846, 852), (853, 845, 846), (853, 844, 845), (853, 843, 844), (854, 843, 853), (854, 842, 843), (854, 841, 842), (854, 840, 841), (854, 839, 840), (855, 839, 854), (855, 911, 839), (911, 912, 839), (912, 913, 839), (913, 914, 839), (914, 876, 839), (856, 908, 855), (908, 909, 855), (909, 910, 855), (910, 911, 855), (857, 905, 856), (905, 906, 856), (906, 907, 856), (907, 908, 856), (858, 902, 857), (902, 903, 857), (903, 904, 857), (904, 905, 857), (858, 901, 902), (858, 900, 901), (859, 900, 858), (859, 899, 900), (859, 898, 899), (877, 876, 914), (859, 897, 898), (860, 897, 859), (860, 896, 897), (860, 895, 896), (861, 895, 860), (861, 894, 895), (861, 893, 894), (862, 893, 861), (862, 892, 893), (863, 892, 862), (863, 891, 892), (863, 890, 891), (864, 890, 863), (864, 889, 890), (864, 888, 889), (865, 888, 864), (865, 887, 888), (866, 887, 865), (866, 886, 887), (866, 885, 886), (867, 885, 866), (867, 884, 885), (867, 883, 884), (868, 883, 867), (868, 882, 883), (868, 881, 882), (868, 880, 881), (869, 880, 868), (869, 879, 880), (869, 878, 879), (869, 877, 878), (869, 876, 877), (870, 876, 869), (871, 876, 870), (872, 876, 871), (873, 876, 872), (874, 876, 873), (875, 876, 874), (916, 942, 915), (916, 941, 942), (940, 938, 939), (940, 937, 938), (918, 916, 917), (918, 941, 916), (918, 940, 941), (918, 937, 940), (918, 936, 937), (918, 935, 936), (919, 935, 918), (920, 943, 919), (943, 935, 919), (920, 946, 943), (944, 935, 943), (945, 934, 944), (934, 935, 944), (945, 933, 934), (922, 920, 921), (922, 946, 920), (922, 945, 946), (922, 933, 945), (922, 932, 933), (922, 931, 932), (923, 931, 922), (924, 926, 923), (926, 931, 923), (924, 925, 926), (927, 931, 926), (928, 930, 927), (930, 931, 927), (928, 929, 930), (947, 949, 950, 951, 948, 952, 964, 963, 962, 961, 960, 959, 958, 957, 956, 955, 954, 953)])
me_mesh_012.polygons.foreach_set('material_index', [0, 0, 0, 0, 0, 0, 0, 0, 0, 0, 0, 0, 0, 0, 0, 0, 0, 0, 0, 0, 0, 0, 0, 0, 0, 0, 0, 0, 0, 0, 0, 0, 0, 0, 0, 0, 0, 0, 0, 0, 0, 0, 0, 0, 0, 0, 0, 0, 0, 0, 0, 0, 0, 0, 0, 0, 0, 0, 0, 0, 0, 0, 0, 0, 0, 0, 0, 0, 0, 0, 0, 0, 0, 0, 0, 0, 0, 0, 0, 0, 0, 0, 0, 0, 0, 0, 0, 0, 0, 0, 0, 0, 0, 0, 0, 0, 0, 0, 0, 0, 0, 0, 0, 0, 0, 0, 0, 0, 0, 0, 0, 0, 0, 0, 0, 0, 0, 0, 0, 0, 0, 0, 0, 0, 0, 0, 0, 0, 0, 0, 0, 0, 0, 0, 0, 0, 0, 0, 0, 0, 0, 0, 0, 0, 0, 0, 0, 0, 0, 0, 0, 0, 0, 0, 0, 0, 0, 0, 0, 0, 0, 0, 0, 0, 0, 0, 0, 0, 0, 0, 0, 0, 0, 0, 0, 0, 0, 0, 0, 0, 0, 0, 0, 0, 0, 0, 0, 0, 0, 0, 0, 0, 0, 0, 0, 0, 0, 0, 0, 0, 0, 0, 0, 0, 0, 0, 0, 0, 0, 0, 0, 0, 0, 0, 0, 0, 0, 0, 0, 0, 0, 0, 0, 0, 0, 0, 0, 0, 0, 0, 0, 0, 0, 0, 0, 0, 0, 0, 0, 0, 0, 0, 0, 0, 0, 0, 0, 0, 0, 0, 0, 0, 0, 0, 0, 0, 0, 0, 0, 0, 0, 0, 0, 0, 0, 0, 0, 0, 0, 0, 0, 0, 0, 0, 0, 0, 0, 0, 0, 0, 0, 0, 0, 0, 0, 0, 0, 0, 0, 0, 0, 0, 0, 0, 0, 0, 0, 0, 0, 0, 0, 0, 0, 0, 0, 0, 0, 0, 0, 0, 0, 0, 0, 0, 0, 0, 0, 0, 0, 0, 0, 0, 0, 0, 0, 0, 0, 0, 0, 0, 0, 0, 0, 0, 0, 0, 0, 0, 0, 0, 0, 0, 0, 0, 0, 0, 0, 0, 0, 0, 0, 0, 0, 0, 0, 0, 0, 0, 0, 0, 0, 0, 0, 0, 0, 0, 0, 0, 0, 0, 0, 0, 0, 0, 0, 0, 0, 0, 0, 0, 0, 0, 0, 0, 0, 0, 0, 0, 0, 0, 0, 0, 0, 0, 0, 0, 0, 0, 0, 0, 0, 0, 0, 0, 0, 0, 0, 0, 0, 0, 0, 0, 0, 0, 0, 0, 0, 0, 0, 0, 0, 0, 0, 0, 0, 0, 0, 0, 0, 0, 0, 0, 0, 0, 0, 0, 0, 0, 0, 0, 0, 0, 0, 0, 0, 0, 0, 0, 0, 0, 0, 0, 0, 0, 0, 0, 0, 0, 0, 0, 0, 0, 0, 0, 0, 0, 0, 0, 0, 0, 0, 0, 0, 0, 0, 0, 0, 0, 0, 0, 0, 0, 0, 0, 0, 0, 0, 0, 0, 0, 0, 0, 0, 0, 0, 0, 0, 0, 0, 0, 0, 0, 0, 0, 0, 0, 0, 0, 0, 0, 0, 0, 0, 0, 0, 0, 0, 0, 0, 0, 0, 0, 0, 0, 0, 0, 0, 0, 0, 0, 0, 0, 0, 0, 0, 0, 0, 0, 0, 0, 0, 0, 0, 0, 0, 0, 0, 0, 0, 0, 0, 0, 0, 0, 0, 0, 0, 0, 0, 0, 0, 0, 0, 0, 0, 0, 0, 0, 0, 0, 0, 0, 0, 0, 0, 0, 0, 0, 0, 0, 0, 0, 0, 0, 0, 0, 0, 0, 0, 0, 0, 0, 0, 0, 0, 0, 0, 0, 0, 0, 0, 0, 0, 0, 0, 0, 0, 0, 0, 0, 0, 0, 0, 0, 0, 0, 0, 0, 0, 0, 0, 0, 0, 0, 0, 0, 0, 0, 0, 0, 0, 0, 0, 0, 0, 0, 0, 0, 0, 0, 0, 0, 0, 0, 0, 0, 0, 0, 0, 0, 0, 0, 0, 0, 0, 0, 0, 0, 0, 0, 0, 0, 0, 0, 0, 0, 0, 0, 0, 0, 0, 0, 0, 0, 0, 0, 0, 0, 0, 0, 0, 0, 0, 0, 0, 0, 0, 0, 0, 0, 0, 0, 0, 0, 0, 0, 0, 0, 0, 0, 0, 0, 0, 0, 0, 0, 0, 0, 0, 0, 0, 0, 0, 0, 0, 0, 0, 0, 0, 0, 0, 0, 0, 0, 0, 0, 0, 0, 0, 0, 0, 0, 0, 0, 0, 0, 0, 0, 0, 0, 0, 0, 0, 0, 0, 0, 0, 0, 0, 0, 0, 0, 0, 0, 0, 0, 0, 0, 0, 0, 0, 0, 0, 0, 0, 0, 0, 0, 0, 0, 0, 0, 0, 0, 0, 0, 0, 0, 0, 0, 0, 0, 0, 0, 0, 0, 0, 0, 0, 0, 0, 0, 0, 0, 0, 0, 0, 0, 0, 0, 0, 0, 0, 0, 0, 0, 0, 0, 0, 0, 0, 0, 0, 0, 0, 0, 0, 0, 0, 0, 0, 0, 0, 0, 0, 0, 0, 0, 0, 0, 0, 0, 0, 0, 0, 0, 0, 0, 0, 0, 0, 0, 0, 0, 0, 0, 0, 0, 0, 0, 0, 0, 0, 0, 0, 0, 0, 0, 0, 0, 0, 0, 0, 0, 0, 0, 0, 0, 0, 0, 0, 0, 0, 0, 0, 0, 0, 0, 0, 0, 0, 0, 0, 0, 0, 0, 0, 0, 0, 0, 0, 0, 0, 0, 0, 0, 0, 0, 0, 0, 0, 0, 0, 0, 0, 0, 0, 0, 0, 0, 0, 0, 0, 0, 0, 0, 0, 0, 0, 0, 0, 0, 0, 0, 0, 0, 0, 0, 0, 0, 0, 0, 0, 1])
me_mesh_012.materials.append(mat_material_011)
me_mesh_012.materials.append(mat_material_012)
me_mesh_012.use_remesh_preserve_volume = False
me_mesh_012.use_remesh_preserve_attributes = False
me_mesh_012.use_mirror_vertex_groups = False
me_mesh_012.update()

# ---- objects
ob_text_003 = bpy.data.objects.new('Text.003', me_mesh_012)

# ---- transforms, parenting, visibility, modifiers, constraints
ob_text_003.location = (-3.454, 3.618, 0.0)
ob_text_003.lineart.crease_threshold = 0.0

# ---- collection membership
col_collection_1.objects.link(ob_text_003)

# ---- scene / render settings (as saved in the file)
scene.frame_start = 1; scene.frame_end = 250; scene.frame_set(1)
scene.render.engine = 'BLENDER_EEVEE_NEXT'
scene.render.resolution_percentage = 50
scene.render.dither_intensity = 0.0
scene.cycles.use_denoising = False
scene.cycles.samples = 128
scene.cycles.sampling_pattern = 'TABULATED_SOBOL'
scene.cycles.light_sampling_threshold = 0.0
scene.cycles.use_adaptive_sampling = False
scene.cycles.use_light_tree = False
scene.cycles.blur_glossy = 0.0
scene.cycles.sample_clamp_indirect = 0.0
scene.view_settings.view_transform = 'Standard'
bpy.context.view_layer.update()

# ---- added for rendering (the .blend has no active camera and no usable light): camera, sun
cam_auto = bpy.data.cameras.new('AutoCamera')
cam_auto.lens = 50.0
cam_auto.sensor_width = 36.0
cam_auto.clip_end = 1000.0
ob_auto_camera = bpy.data.objects.new('AutoCamera', cam_auto)
scene.collection.objects.link(ob_auto_camera)
ob_auto_camera.location = (12.1593, -12.4616, 8.33051)
ob_auto_camera.rotation_euler = (1.09748, -7.21219e-08, 0.694738)
scene.camera = ob_auto_camera
light_auto_sun = bpy.data.lights.new('AutoSun', 'SUN')
light_auto_sun.energy = 3.0
light_auto_sun.angle = 0.0523599
ob_auto_sun = bpy.data.objects.new('AutoSun', light_auto_sun)
scene.collection.objects.link(ob_auto_sun)
ob_auto_sun.rotation_euler = (0.872665, 0.174533, 0.523599)
bpy.context.view_layer.update()
